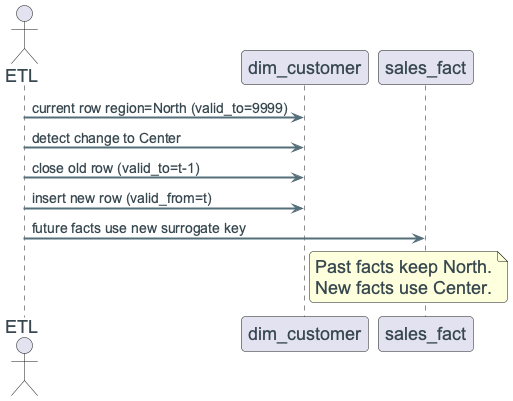

The diagram above was rendered by PlantUML. Its source (embedded in the PNG):
@startuml
!include ../_template_styles.puml

actor ETL
participant "dim_customer" as D
participant "sales_fact" as F

ETL -> D : current row region=North (valid_to=9999)
ETL -> D : detect change to Center
ETL -> D : close old row (valid_to=t-1)
ETL -> D : insert new row (valid_from=t)
ETL -> F : future facts use new surrogate key

note right of D
Past facts keep North.
New facts use Center.
end note

@enduml